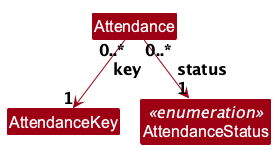

The diagram above was rendered by PlantUML. Its source (embedded in the PNG):
@startuml
' Readability layout by Vincent with Codex assistance (#393); existing model/feature credit retained.
!include style.puml
!pragma layout smetana
' Layout split from AttendanceClassDiagram; relationships unchanged (#393).
skinparam defaultFontSize 16
skinparam classFontSize 16
skinparam nodesep 65
skinparam ranksep 65
skinparam arrowColor MODEL_COLOR
skinparam classBackgroundColor MODEL_COLOR
class Attendance
class AttendanceKey
class AttendanceStatus <<enumeration>>
Attendance "0..*" --> "1" AttendanceKey : key
Attendance "0..*" --> "1" AttendanceStatus : status
@enduml